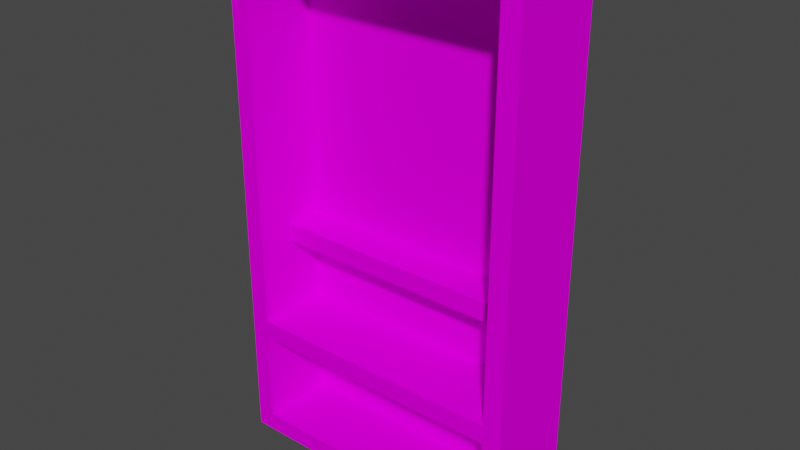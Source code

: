 # Source: decocabinet.blend  (saved by Blender 3.0.42; exported with 4.5.12 LTS)
import bpy
from mathutils import Matrix  # noqa: F401  (used for matrix-valued properties, if any)

bpy.ops.wm.read_factory_settings(use_empty=True)
scene = bpy.context.scene
scene.name = 'Scene'

# ---- collections
col_collection = bpy.data.collections.new('Collection'); scene.collection.children.link(col_collection)

# ---- images (referenced by path relative to the original .blend; pixels are not part of the script)
import os
ASSET_DIR = os.environ.get("B2B_ASSET_DIR", "")  # directory of the original .blend (textures are referenced by path, not embedded)
HERE = os.path.dirname(os.path.abspath(__file__))  # packed textures are extracted next to this script under _unpacked/

def load_image(name, relpath, width, height, colorspace="sRGB"):
    """Load a texture the original file referenced (path relative to the .blend, or extracted next to this script)."""
    p = next((c for c in (os.path.join(HERE, relpath), os.path.join(ASSET_DIR, relpath)) if relpath and os.path.exists(c)), "")
    if p:
        img = bpy.data.images.load(p, check_existing=True)
        img.name = name
    else:  # same state as the original file: an image datablock whose file is absent (Cycles renders it pink)
        img = bpy.data.images.new(name, width, height)
        img.source = "FILE"
        img.filepath = "//" + (relpath or name)
    img.colorspace_settings.name = colorspace
    return img
img_dewalb_png = load_image('Dewalb.PNG', 'Dewalb.PNG', 1024, 1024, 'sRGB')
img_dewal04_png = load_image('Dewal04.PNG', 'Dewal04.PNG', 1024, 1024, 'sRGB')

# ---- materials (node trees are filled in below, after node groups)
mat_dewalb = bpy.data.materials.new('Dewalb')
mat_dewalb.use_transparent_shadow = False
mat_dewalb.diffuse_color = (0.784, 0.784, 0.784, 1.0)
mat_dewalb.roughness = 0.6667
mat_dewalb.specular_intensity = 0.0
mat_dewal04 = bpy.data.materials.new('Dewal04')
mat_dewal04.use_transparent_shadow = False
mat_dewal04.diffuse_color = (0.784, 0.784, 0.784, 1.0)
mat_dewal04.roughness = 0.6667
mat_dewal04.specular_intensity = 0.0

# ---- material node trees
mat_dewalb.use_nodes = True; mat_dewalb.node_tree.nodes.clear()
_N = mat_dewalb.node_tree.nodes; _L = mat_dewalb.node_tree.links
n0 = _N.new('ShaderNodeBsdfPrincipled'); n0.name = 'Principled BSDF'; n0.location = (10, 300)
n0.distribution = 'GGX'
n0.subsurface_method = 'RANDOM_WALK_SKIN'
n0.inputs[2].default_value = 0.6667
n0.inputs[3].default_value = 1.0
n0.inputs[13].default_value = 0.0
n0.inputs[27].default_value = (0.0, 0.0, 0.0, 1.0)
n0.inputs[28].default_value = 1.0
n1 = _N.new('ShaderNodeOutputMaterial'); n1.name = 'Material Output'; n1.location = (300, 300)
n2 = _N.new('ShaderNodeTexImage'); n2.name = 'Image Texture'; n2.location = (-300, 600)
n2.image = img_dewalb_png
_L.new(n0.outputs[0], n1.inputs[0])
_L.new(n2.outputs[0], n0.inputs[0])
n1.is_active_output = True
mat_dewal04.use_nodes = True; mat_dewal04.node_tree.nodes.clear()
_N = mat_dewal04.node_tree.nodes; _L = mat_dewal04.node_tree.links
n0 = _N.new('ShaderNodeBsdfPrincipled'); n0.name = 'Principled BSDF'; n0.location = (10, 300)
n0.distribution = 'GGX'
n0.subsurface_method = 'RANDOM_WALK_SKIN'
n0.inputs[2].default_value = 0.6667
n0.inputs[3].default_value = 1.0
n0.inputs[13].default_value = 0.0
n0.inputs[27].default_value = (0.0, 0.0, 0.0, 1.0)
n0.inputs[28].default_value = 1.0
n1 = _N.new('ShaderNodeOutputMaterial'); n1.name = 'Material Output'; n1.location = (300, 300)
n2 = _N.new('ShaderNodeTexImage'); n2.name = 'Image Texture'; n2.location = (-300, 600)
n2.image = img_dewal04_png
_L.new(n0.outputs[0], n1.inputs[0])
_L.new(n2.outputs[0], n0.inputs[0])
n1.is_active_output = True

# ---- world
world_world = bpy.data.worlds.new('World'); scene.world = world_world
world_world.use_nodes = True; world_world.node_tree.nodes.clear()
_N = world_world.node_tree.nodes; _L = world_world.node_tree.links
n0 = _N.new('ShaderNodeOutputWorld'); n0.name = 'World Output'; n0.location = (300, 300)
n1 = _N.new('ShaderNodeBackground'); n1.name = 'Background'; n1.location = (10, 300)
n1.inputs[0].default_value = (0.05088, 0.05088, 0.05088, 1.0)
_L.new(n1.outputs[0], n0.inputs[0])
n0.is_active_output = True
world_world.color = (0.05088, 0.05088, 0.05088)
world_world.use_sun_shadow = False
world_world.sun_shadow_jitter_overblur = 0.0

# ---- meshes
me_wr_export = bpy.data.meshes.new('wr_export')
me_wr_export.from_pydata([(-3.5, -1.277, 6.5), (4.0, -1.277, 7.0), (-4.0, -1.277, 7.0), (-4.0, -1.277, -7.0), (4.0, -1.277, -7.0), (-3.5, -1.277, -4.0), (3.5, -1.277, -6.5), (3.5, -1.277, 6.5), (3.5, -0.2772, -1.0), (3.5, -1.277, -3.5), (-3.5, -0.2772, -1.0), (-3.5, -1.277, -3.5), (-3.5, 0.7228, 6.5), (3.5, 0.7228, 6.5), (3.5, 0.7228, -1.0), (-3.5, 0.7228, -1.0), (3.5, 0.7228, -3.5), (3.5, -0.2772, -1.5), (3.5, 0.7228, -1.5), (-3.5, -0.2772, -1.5), (-3.5, 0.7228, -1.5), (-3.5, 0.7228, -3.5), (3.5, 0.7228, -6.5), (-3.5, 0.7228, -6.5), (-3.5, -1.277, -6.5), (-3.5, 0.7228, -4.0), (3.5, 0.7228, -4.0), (3.5, -1.277, -4.0), (4.0, 1.25, 7.0), (-4.0, 1.25, 7.0), (-4.0, 1.25, -7.0), (4.0, 1.25, -7.0)], [], [(24, 5, 11, 0, 2, 3), (5, 27, 9, 11), (13, 14, 8, 17, 18, 16, 9, 7), (7, 0, 12, 13), (17, 8, 10, 19), (8, 14, 15, 10), (13, 12, 15, 14), (12, 0, 11, 21, 20, 19, 10, 15), (17, 19, 20, 18), (9, 16, 21, 11), (16, 18, 20, 21), (6, 22, 23, 24), (23, 25, 5, 24), (5, 25, 26, 27), (22, 26, 25, 23), (22, 6, 27, 26), (0, 7, 1, 2), (27, 6, 4, 1, 7, 9), (6, 24, 3, 4), (2, 1, 28, 29), (3, 2, 29, 30), (1, 4, 31, 28), (4, 3, 30, 31), (31, 30, 29, 28)])
me_wr_export.polygons.foreach_set('material_index', [0, 0, 0, 0, 0, 0, 1, 0, 0, 0, 1, 0, 0, 0, 1, 0, 0, 0, 0, 0, 0, 0, 0, 0])
_uv = me_wr_export.uv_layers.new(name='UVMap')
_uv.uv.foreach_set('vector', [-0.1875, 3.312, -0.1875, 3.625, -0.1875, 3.688, -0.1875, 4.938, -0.25, 5.0, -0.25, 3.25, -0.1875, 3.625, 0.6875, 3.625, 0.6875, 3.688, -0.1875, 3.688, 23.25, 4.938, 23.25, 4.0, 23.38, 4.0, 23.38, 3.938, 23.25, 3.938, 23.25, 3.688, 23.5, 3.688, 23.5, 4.938, -0.6875, -22.5, 0.1875, -22.5, 0.1875, -22.25, -0.6875, -22.25, 0.6875, 3.938, 0.6875, 4.0, -0.1875, 4.0, -0.1875, 3.938, -0.6875, 24.38, -0.6875, 24.25, 0.1875, 24.25, 0.1875, 24.38, -4.0, 1.0, -4.0, 0.06667, -1.692, 0.06667, -1.692, 1.0, -23.25, 4.938, -23.5, 4.938, -23.5, 3.688, -23.25, 3.688, -23.25, 3.938, -23.38, 3.938, -23.38, 4.0, -23.25, 4.0, -0.6875, -22.38, 0.1875, -22.38, 0.1875, -22.25, -0.6875, -22.25, -0.6875, 24.5, -0.6875, 24.25, 0.1875, 24.25, 0.1875, 24.5, -0.9231, 1.0, -1.538, 1.0, -1.538, 0.06667, -0.9231, 0.06667, -0.6875, 24.5, -0.6875, 24.25, 0.1875, 24.25, 0.1875, 24.5, -23.25, 3.312, -23.25, 3.625, -23.5, 3.625, -23.5, 3.312, 0.1875, -22.5, 0.1875, -22.25, -0.6875, -22.25, -0.6875, -22.5, -2.201e-07, 1.0, -0.7692, 1.0, -0.7692, 0.06667, -2.201e-07, 0.06667, 23.25, 3.312, 23.5, 3.312, 23.5, 3.625, 23.25, 3.625, -0.1875, 4.938, 0.6875, 4.938, 0.75, 5.0, -0.25, 5.0, 0.6875, 3.625, 0.6875, 3.312, 0.75, 3.25, 0.75, 5.0, 0.6875, 4.938, 0.6875, 3.688, 0.6875, 3.312, -0.1875, 3.312, -0.25, 3.25, 0.75, 3.25, 0.6805, 1.071, 0.6805, -0.07143, 0.3195, -0.07143, 0.3195, 1.071, 0.6805, -0.5, 0.6805, 1.5, 0.3195, 1.5, 0.3195, -0.5, 0.6805, 1.5, 0.6805, -0.5, 0.3195, -0.5, 0.3195, 1.5, 0.6805, -0.07143, 0.6805, 1.071, 0.3195, 1.071, 0.3195, -0.07143, 0.75, 3.25, -0.25, 3.25, -0.25, 5.0, 0.75, 5.0])
me_wr_export.materials.append(mat_dewalb)
me_wr_export.materials.append(mat_dewal04)
me_wr_export.use_remesh_fix_poles = True
me_wr_export.use_remesh_preserve_attributes = False
me_wr_export.update()

# ---- objects
ob_wr_export = bpy.data.objects.new('wr_export', me_wr_export)

# ---- transforms, parenting, visibility, modifiers, constraints
ob_wr_export.location = (0.0, 0.0, 0.0)

# ---- collection membership
col_collection.objects.link(ob_wr_export)

# ---- scene / render settings (as saved in the file)
scene.frame_start = 1; scene.frame_end = 250; scene.frame_set(1)
scene.render.engine = 'BLENDER_EEVEE_NEXT'
scene.cycles.use_denoising = False
scene.cycles.sampling_pattern = 'TABULATED_SOBOL'
scene.cycles.use_light_tree = False
scene.view_settings.view_transform = 'Filmic'
bpy.context.view_layer.update()

# ---- added for rendering (the .blend has no active camera and no usable light): camera, sun
cam_auto = bpy.data.cameras.new('AutoCamera')
cam_auto.lens = 50.0
cam_auto.sensor_width = 36.0
cam_auto.clip_end = 1000.0
ob_auto_camera = bpy.data.objects.new('AutoCamera', cam_auto)
scene.collection.objects.link(ob_auto_camera)
ob_auto_camera.location = (15.1009, -18.1347, 12.0807)
ob_auto_camera.rotation_euler = (1.09748, -7.21219e-08, 0.694738)
scene.camera = ob_auto_camera
light_auto_sun = bpy.data.lights.new('AutoSun', 'SUN')
light_auto_sun.energy = 3.0
light_auto_sun.angle = 0.0523599
ob_auto_sun = bpy.data.objects.new('AutoSun', light_auto_sun)
scene.collection.objects.link(ob_auto_sun)
ob_auto_sun.rotation_euler = (0.872665, 0.174533, 0.523599)
bpy.context.view_layer.update()
